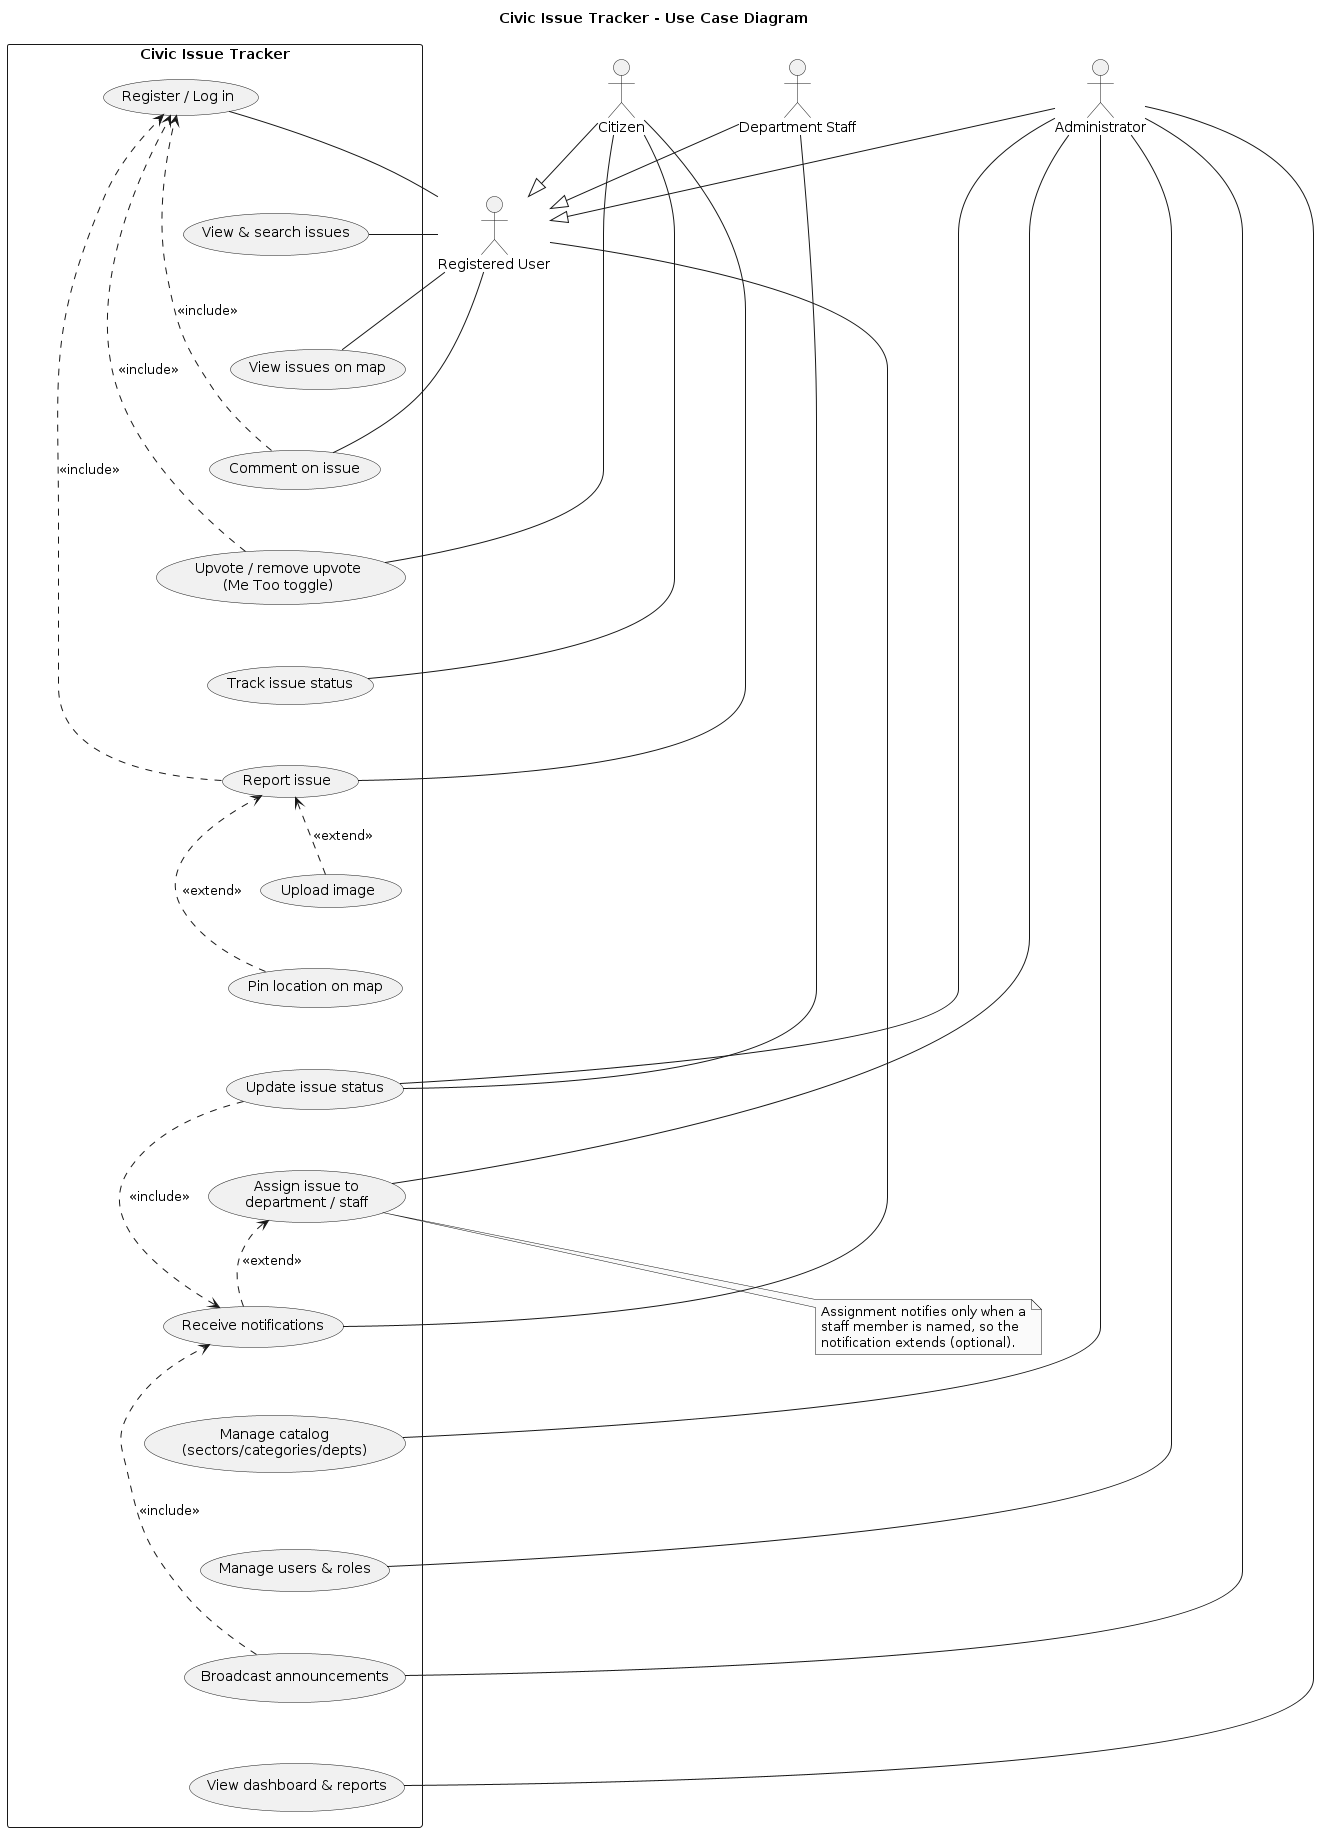

The diagram above was rendered by PlantUML. Its source (embedded in the PNG):
@startuml
skinparam monochrome true
skinparam shadowing false
top to bottom direction
title Civic Issue Tracker - Use Case Diagram

actor Citizen
actor "Registered User" as User
actor "Department Staff" as Staff
actor Administrator

Citizen --|> User
Staff --|> User
Administrator --|> User

rectangle "Civic Issue Tracker" {
  usecase "Register / Log in" as UC_Auth
  usecase "View & search issues" as UC_View
  usecase "View issues on map" as UC_Map
  usecase "Comment on issue" as UC_Comment
  usecase "Upvote / remove upvote\n(Me Too toggle)" as UC_Upvote
  usecase "Track issue status" as UC_Track
  usecase "Report issue" as UC_Report
  usecase "Upload image" as UC_Image
  usecase "Pin location on map" as UC_Pin
  usecase "Update issue status" as UC_Status
  usecase "Assign issue to\ndepartment / staff" as UC_Assign
  usecase "Receive notifications" as UC_Notify
  usecase "Manage catalog\n(sectors/categories/depts)" as UC_Catalog
  usecase "Manage users & roles" as UC_Users
  usecase "Broadcast announcements" as UC_Announce
  usecase "View dashboard & reports" as UC_Dash
}

UC_Auth -[hidden]d- UC_View
UC_View -[hidden]d- UC_Map
UC_Map -[hidden]d- UC_Comment
UC_Comment -[hidden]d- UC_Upvote
UC_Upvote -[hidden]d- UC_Track
UC_Track -[hidden]d- UC_Report
UC_Report -[hidden]d- UC_Image
UC_Image -[hidden]d- UC_Pin
UC_Pin -[hidden]d- UC_Status
UC_Status -[hidden]d- UC_Assign
UC_Assign -[hidden]d- UC_Notify
UC_Notify -[hidden]d- UC_Catalog
UC_Catalog -[hidden]d- UC_Users
UC_Users -[hidden]d- UC_Announce
UC_Announce -[hidden]d- UC_Dash

User -[hidden]u- UC_Auth
User -- UC_Auth
User -- UC_View
User -- UC_Map
User -- UC_Comment
User -- UC_Notify

Citizen -- UC_Report
Citizen -- UC_Upvote
Citizen -- UC_Track

Staff -- UC_Status
Administrator -- UC_Status
Administrator -- UC_Assign
Administrator -- UC_Catalog
Administrator -- UC_Users
Administrator -- UC_Announce
Administrator -- UC_Dash

UC_Image ..> UC_Report : <<extend>>
UC_Pin ..> UC_Report : <<extend>>
UC_Report ..> UC_Auth : <<include>>
UC_Upvote ..> UC_Auth : <<include>>
UC_Comment ..> UC_Auth : <<include>>
UC_Status ..> UC_Notify : <<include>>
UC_Announce ..> UC_Notify : <<include>>
UC_Notify ..> UC_Assign : <<extend>>
note bottom of UC_Assign
  Assignment notifies only when a
  staff member is named, so the
  notification extends (optional).
end note
@enduml